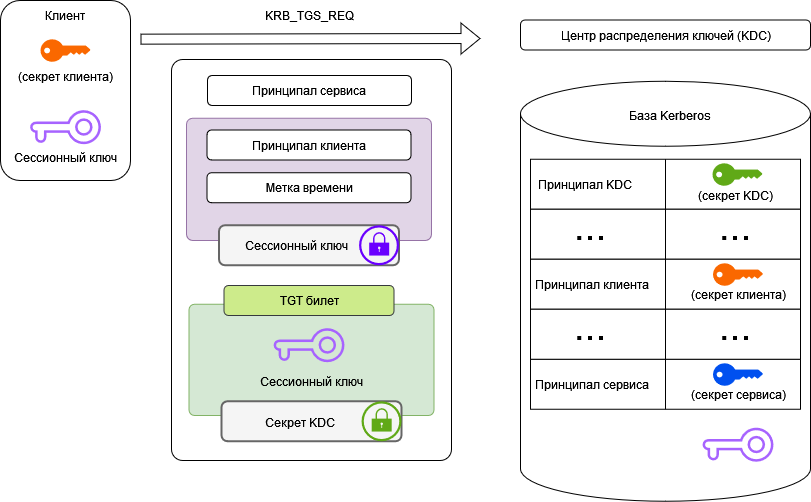

The diagram above was exported from draw.io. Its source (the exported page's mxGraphModel, read from the mxfile embedded in the PNG):
<mxGraphModel dx="1422" dy="780" grid="1" gridSize="10" guides="1" tooltips="1" connect="1" arrows="1" fold="1" page="1" pageScale="1" pageWidth="1169" pageHeight="827" math="0" shadow="0">
  <root>
    <mxCell id="0" />
    <mxCell id="1" parent="0" />
    <mxCell id="zT-OKRPy9kBRpYvkz_Q8-1" value="" style="rounded=1;whiteSpace=wrap;html=1;" vertex="1" parent="1">
      <mxGeometry x="170" y="220" width="130" height="180" as="geometry" />
    </mxCell>
    <mxCell id="zT-OKRPy9kBRpYvkz_Q8-3" value="" style="points=[[0,0.5,0],[0.24,0,0],[0.5,0.28,0],[0.995,0.475,0],[0.5,0.72,0],[0.24,1,0]];verticalLabelPosition=bottom;sketch=0;html=1;verticalAlign=top;aspect=fixed;align=center;pointerEvents=1;shape=mxgraph.cisco19.key;perimeterSpacing=1;fillColor=#fa6800;strokeColor=#C73500;labelBorderColor=none;labelBackgroundColor=none;strokeWidth=1;fontColor=#000000;" vertex="1" parent="1">
      <mxGeometry x="210" y="258.75" width="50" height="22.5" as="geometry" />
    </mxCell>
    <mxCell id="zT-OKRPy9kBRpYvkz_Q8-5" value="Клиент" style="text;html=1;strokeColor=none;fillColor=none;align=center;verticalAlign=middle;whiteSpace=wrap;rounded=0;labelBackgroundColor=none;labelBorderColor=none;sketch=0;" vertex="1" parent="1">
      <mxGeometry x="205" y="220" width="60" height="30" as="geometry" />
    </mxCell>
    <mxCell id="zT-OKRPy9kBRpYvkz_Q8-6" value="(секрет клиента)" style="text;html=1;strokeColor=none;fillColor=none;align=center;verticalAlign=middle;whiteSpace=wrap;rounded=0;labelBackgroundColor=none;labelBorderColor=none;sketch=0;" vertex="1" parent="1">
      <mxGeometry x="185" y="281.25" width="100" height="30" as="geometry" />
    </mxCell>
    <mxCell id="zT-OKRPy9kBRpYvkz_Q8-7" value="" style="rounded=1;whiteSpace=wrap;html=1;" vertex="1" parent="1">
      <mxGeometry x="690" y="239.5" width="290" height="30" as="geometry" />
    </mxCell>
    <mxCell id="zT-OKRPy9kBRpYvkz_Q8-9" value="Центр распределения ключей (KDC)" style="text;html=1;strokeColor=none;fillColor=none;align=center;verticalAlign=middle;whiteSpace=wrap;rounded=0;labelBackgroundColor=none;labelBorderColor=none;sketch=0;" vertex="1" parent="1">
      <mxGeometry x="717.5" y="239.5" width="235" height="30" as="geometry" />
    </mxCell>
    <mxCell id="zT-OKRPy9kBRpYvkz_Q8-38" value="" style="rounded=1;whiteSpace=wrap;html=1;labelBackgroundColor=none;labelBorderColor=none;sketch=0;strokeWidth=1;arcSize=4;" vertex="1" parent="1">
      <mxGeometry x="341" y="279" width="280" height="401" as="geometry" />
    </mxCell>
    <mxCell id="zT-OKRPy9kBRpYvkz_Q8-39" value="KRB_TGS_REQ" style="text;html=1;strokeColor=none;fillColor=none;align=center;verticalAlign=middle;whiteSpace=wrap;rounded=0;labelBackgroundColor=none;labelBorderColor=none;sketch=0;" vertex="1" parent="1">
      <mxGeometry x="428.5" y="220" width="100" height="30" as="geometry" />
    </mxCell>
    <mxCell id="zT-OKRPy9kBRpYvkz_Q8-44" value="" style="rounded=1;whiteSpace=wrap;html=1;labelBackgroundColor=none;labelBorderColor=none;sketch=0;strokeColor=#9673a6;strokeWidth=1;arcSize=5;fillColor=#e1d5e7;" vertex="1" parent="1">
      <mxGeometry x="356" y="337.75" width="245" height="122.25" as="geometry" />
    </mxCell>
    <mxCell id="zT-OKRPy9kBRpYvkz_Q8-47" value="" style="shape=flexArrow;endArrow=classic;html=1;rounded=0;" edge="1" parent="1">
      <mxGeometry width="50" height="50" relative="1" as="geometry">
        <mxPoint x="310" y="258.65000000000003" as="sourcePoint" />
        <mxPoint x="650" y="258" as="targetPoint" />
      </mxGeometry>
    </mxCell>
    <mxCell id="zT-OKRPy9kBRpYvkz_Q8-54" value="" style="shape=cylinder3;whiteSpace=wrap;html=1;boundedLbl=1;backgroundOutline=1;size=32.50000000000003;labelBackgroundColor=none;labelBorderColor=none;sketch=0;strokeColor=default;strokeWidth=1;gradientColor=none;" vertex="1" parent="1">
      <mxGeometry x="690" y="300.75" width="290" height="420" as="geometry" />
    </mxCell>
    <mxCell id="zT-OKRPy9kBRpYvkz_Q8-50" value="База Kerberos" style="text;html=1;strokeColor=none;fillColor=none;align=center;verticalAlign=middle;whiteSpace=wrap;rounded=0;labelBackgroundColor=none;labelBorderColor=none;sketch=0;" vertex="1" parent="1">
      <mxGeometry x="790" y="319.5" width="100" height="30" as="geometry" />
    </mxCell>
    <mxCell id="zT-OKRPy9kBRpYvkz_Q8-60" value="" style="rounded=0;whiteSpace=wrap;html=1;labelBackgroundColor=none;labelBorderColor=none;sketch=0;strokeColor=default;strokeWidth=1;gradientColor=none;" vertex="1" parent="1">
      <mxGeometry x="700" y="378.75" width="270" height="50" as="geometry" />
    </mxCell>
    <mxCell id="zT-OKRPy9kBRpYvkz_Q8-8" value="" style="points=[[0,0.5,0],[0.24,0,0],[0.5,0.28,0],[0.995,0.475,0],[0.5,0.72,0],[0.24,1,0]];verticalLabelPosition=bottom;sketch=0;html=1;verticalAlign=top;aspect=fixed;align=center;pointerEvents=1;shape=mxgraph.cisco19.key;perimeterSpacing=1;fillColor=#60a917;strokeColor=#2D7600;labelBorderColor=none;labelBackgroundColor=none;strokeWidth=1;fontColor=#ffffff;" vertex="1" parent="1">
      <mxGeometry x="882" y="382.75" width="50" height="22.5" as="geometry" />
    </mxCell>
    <mxCell id="zT-OKRPy9kBRpYvkz_Q8-10" value="(секрет KDC)" style="text;html=1;strokeColor=none;fillColor=none;align=center;verticalAlign=middle;whiteSpace=wrap;rounded=0;labelBackgroundColor=none;labelBorderColor=none;sketch=0;" vertex="1" parent="1">
      <mxGeometry x="855" y="403.75" width="100" height="22.5" as="geometry" />
    </mxCell>
    <mxCell id="zT-OKRPy9kBRpYvkz_Q8-61" value="Принципал KDC" style="text;html=1;strokeColor=none;fillColor=none;align=center;verticalAlign=middle;whiteSpace=wrap;rounded=0;labelBackgroundColor=none;labelBorderColor=none;sketch=0;" vertex="1" parent="1">
      <mxGeometry x="700" y="388.75" width="110" height="30" as="geometry" />
    </mxCell>
    <mxCell id="zT-OKRPy9kBRpYvkz_Q8-62" value="" style="rounded=0;whiteSpace=wrap;html=1;labelBackgroundColor=none;labelBorderColor=none;sketch=0;strokeColor=default;strokeWidth=1;gradientColor=none;" vertex="1" parent="1">
      <mxGeometry x="700" y="428.75" width="270" height="50" as="geometry" />
    </mxCell>
    <mxCell id="zT-OKRPy9kBRpYvkz_Q8-63" value="" style="rounded=0;whiteSpace=wrap;html=1;labelBackgroundColor=none;labelBorderColor=none;sketch=0;strokeColor=default;strokeWidth=1;gradientColor=none;" vertex="1" parent="1">
      <mxGeometry x="700" y="478.75" width="270" height="50" as="geometry" />
    </mxCell>
    <mxCell id="zT-OKRPy9kBRpYvkz_Q8-17" value="" style="points=[[0,0.5,0],[0.24,0,0],[0.5,0.28,0],[0.995,0.475,0],[0.5,0.72,0],[0.24,1,0]];verticalLabelPosition=bottom;sketch=0;html=1;verticalAlign=top;aspect=fixed;align=center;pointerEvents=1;shape=mxgraph.cisco19.key;perimeterSpacing=1;fillColor=#fa6800;strokeColor=#C73500;labelBorderColor=none;labelBackgroundColor=none;strokeWidth=1;fontColor=#000000;" vertex="1" parent="1">
      <mxGeometry x="882.5" y="482.75" width="50" height="22.5" as="geometry" />
    </mxCell>
    <mxCell id="zT-OKRPy9kBRpYvkz_Q8-18" value="(секрет клиента)" style="text;html=1;strokeColor=none;fillColor=none;align=center;verticalAlign=middle;whiteSpace=wrap;rounded=0;labelBackgroundColor=none;labelBorderColor=none;sketch=0;" vertex="1" parent="1">
      <mxGeometry x="857.5" y="499.25" width="100" height="30" as="geometry" />
    </mxCell>
    <mxCell id="zT-OKRPy9kBRpYvkz_Q8-64" value="..." style="text;html=1;strokeColor=none;fillColor=none;align=center;verticalAlign=middle;whiteSpace=wrap;rounded=0;labelBackgroundColor=none;labelBorderColor=none;sketch=0;fontSize=39;" vertex="1" parent="1">
      <mxGeometry x="730" y="430.75" width="60" height="30" as="geometry" />
    </mxCell>
    <mxCell id="zT-OKRPy9kBRpYvkz_Q8-65" value="Принципал клиента" style="text;html=1;strokeColor=none;fillColor=none;align=center;verticalAlign=middle;whiteSpace=wrap;rounded=0;labelBackgroundColor=none;labelBorderColor=none;sketch=0;" vertex="1" parent="1">
      <mxGeometry x="702" y="488.75" width="120" height="30" as="geometry" />
    </mxCell>
    <mxCell id="zT-OKRPy9kBRpYvkz_Q8-66" value="..." style="text;html=1;strokeColor=none;fillColor=none;align=center;verticalAlign=middle;whiteSpace=wrap;rounded=0;labelBackgroundColor=none;labelBorderColor=none;sketch=0;fontSize=39;" vertex="1" parent="1">
      <mxGeometry x="875" y="430.75" width="60" height="30" as="geometry" />
    </mxCell>
    <mxCell id="zT-OKRPy9kBRpYvkz_Q8-67" value="" style="rounded=0;whiteSpace=wrap;html=1;labelBackgroundColor=none;labelBorderColor=none;sketch=0;strokeColor=default;strokeWidth=1;gradientColor=none;" vertex="1" parent="1">
      <mxGeometry x="700" y="578.75" width="270" height="50" as="geometry" />
    </mxCell>
    <mxCell id="zT-OKRPy9kBRpYvkz_Q8-68" value="" style="points=[[0,0.5,0],[0.24,0,0],[0.5,0.28,0],[0.995,0.475,0],[0.5,0.72,0],[0.24,1,0]];verticalLabelPosition=bottom;sketch=0;html=1;verticalAlign=top;aspect=fixed;align=center;pointerEvents=1;shape=mxgraph.cisco19.key;perimeterSpacing=1;fillColor=#0050ef;strokeColor=#001DBC;labelBorderColor=none;labelBackgroundColor=none;strokeWidth=1;fontColor=#ffffff;" vertex="1" parent="1">
      <mxGeometry x="882.5" y="582.75" width="50" height="22.5" as="geometry" />
    </mxCell>
    <mxCell id="zT-OKRPy9kBRpYvkz_Q8-69" value="(секрет сервиса)" style="text;html=1;strokeColor=none;fillColor=none;align=center;verticalAlign=middle;whiteSpace=wrap;rounded=0;labelBackgroundColor=none;labelBorderColor=none;sketch=0;" vertex="1" parent="1">
      <mxGeometry x="857.5" y="599.25" width="100" height="30" as="geometry" />
    </mxCell>
    <mxCell id="zT-OKRPy9kBRpYvkz_Q8-70" value="Принципал сервиса" style="text;html=1;strokeColor=none;fillColor=none;align=center;verticalAlign=middle;whiteSpace=wrap;rounded=0;labelBackgroundColor=none;labelBorderColor=none;sketch=0;" vertex="1" parent="1">
      <mxGeometry x="702" y="588.75" width="120" height="30" as="geometry" />
    </mxCell>
    <mxCell id="zT-OKRPy9kBRpYvkz_Q8-71" value="" style="rounded=0;whiteSpace=wrap;html=1;labelBackgroundColor=none;labelBorderColor=none;sketch=0;strokeColor=default;strokeWidth=1;gradientColor=none;" vertex="1" parent="1">
      <mxGeometry x="700" y="528.75" width="270" height="50" as="geometry" />
    </mxCell>
    <mxCell id="zT-OKRPy9kBRpYvkz_Q8-72" value="..." style="text;html=1;strokeColor=none;fillColor=none;align=center;verticalAlign=middle;whiteSpace=wrap;rounded=0;labelBackgroundColor=none;labelBorderColor=none;sketch=0;fontSize=39;" vertex="1" parent="1">
      <mxGeometry x="730" y="530.75" width="60" height="30" as="geometry" />
    </mxCell>
    <mxCell id="zT-OKRPy9kBRpYvkz_Q8-73" value="..." style="text;html=1;strokeColor=none;fillColor=none;align=center;verticalAlign=middle;whiteSpace=wrap;rounded=0;labelBackgroundColor=none;labelBorderColor=none;sketch=0;fontSize=39;" vertex="1" parent="1">
      <mxGeometry x="875" y="530.75" width="60" height="30" as="geometry" />
    </mxCell>
    <mxCell id="zT-OKRPy9kBRpYvkz_Q8-81" value="" style="endArrow=none;html=1;rounded=0;fontSize=39;entryX=0.5;entryY=0;entryDx=0;entryDy=0;exitX=0.5;exitY=1;exitDx=0;exitDy=0;" edge="1" parent="1" source="zT-OKRPy9kBRpYvkz_Q8-67" target="zT-OKRPy9kBRpYvkz_Q8-60">
      <mxGeometry width="50" height="50" relative="1" as="geometry">
        <mxPoint x="420" y="518.75" as="sourcePoint" />
        <mxPoint x="470" y="468.75" as="targetPoint" />
      </mxGeometry>
    </mxCell>
    <mxCell id="zT-OKRPy9kBRpYvkz_Q8-89" value="" style="sketch=0;pointerEvents=1;shadow=0;dashed=0;html=1;aspect=fixed;labelPosition=center;verticalLabelPosition=bottom;verticalAlign=top;align=center;outlineConnect=0;shape=mxgraph.vvd.key;labelBackgroundColor=none;labelBorderColor=none;fontSize=39;gradientColor=none;fillColor=#A763FF;rotation=90;strokeColor=none;strokeWidth=18;perimeterSpacing=4;" vertex="1" parent="1">
      <mxGeometry x="218" y="311.2500000000001" width="34" height="70.83" as="geometry" />
    </mxCell>
    <mxCell id="zT-OKRPy9kBRpYvkz_Q8-91" value="Сессионный ключ" style="text;html=1;strokeColor=none;fillColor=none;align=center;verticalAlign=middle;whiteSpace=wrap;rounded=0;labelBackgroundColor=none;labelBorderColor=none;sketch=0;" vertex="1" parent="1">
      <mxGeometry x="175" y="362.25" width="120" height="30" as="geometry" />
    </mxCell>
    <mxCell id="zT-OKRPy9kBRpYvkz_Q8-92" value="" style="rounded=1;whiteSpace=wrap;html=1;labelBackgroundColor=none;labelBorderColor=none;sketch=0;fontSize=39;strokeColor=#666666;strokeWidth=2;fillColor=#f5f5f5;fontColor=#333333;perimeterSpacing=2;" vertex="1" parent="1">
      <mxGeometry x="388.5" y="444.75" width="180" height="40" as="geometry" />
    </mxCell>
    <mxCell id="zT-OKRPy9kBRpYvkz_Q8-37" value="" style="sketch=0;points=[[0.5,0,0],[1,0.5,0],[0.5,1,0],[0,0.5,0],[0.145,0.145,0],[0.8555,0.145,0],[0.855,0.8555,0],[0.145,0.855,0]];verticalLabelPosition=bottom;html=1;verticalAlign=top;aspect=fixed;align=center;pointerEvents=1;shape=mxgraph.cisco19.lock;fillColor=#6a00ff;strokeColor=#3700CC;labelBackgroundColor=none;labelBorderColor=none;fontColor=#ffffff;backgroundOutline=0;" vertex="1" parent="1">
      <mxGeometry x="528.5" y="444.75" width="40" height="40" as="geometry" />
    </mxCell>
    <mxCell id="zT-OKRPy9kBRpYvkz_Q8-94" value="Сессионный ключ" style="text;html=1;strokeColor=none;fillColor=none;align=center;verticalAlign=middle;whiteSpace=wrap;rounded=0;labelBackgroundColor=none;labelBorderColor=none;sketch=0;" vertex="1" parent="1">
      <mxGeometry x="413" y="449.75" width="107" height="30" as="geometry" />
    </mxCell>
    <mxCell id="zT-OKRPy9kBRpYvkz_Q8-97" value="" style="rounded=1;whiteSpace=wrap;html=1;labelBackgroundColor=none;labelBorderColor=none;sketch=0;strokeColor=#82b366;strokeWidth=1;arcSize=5;fillColor=#d5e8d4;" vertex="1" parent="1">
      <mxGeometry x="358.5" y="523.75" width="245" height="111.25" as="geometry" />
    </mxCell>
    <mxCell id="zT-OKRPy9kBRpYvkz_Q8-98" value="" style="sketch=0;pointerEvents=1;shadow=0;dashed=0;html=1;aspect=fixed;labelPosition=center;verticalLabelPosition=bottom;verticalAlign=top;align=center;outlineConnect=0;shape=mxgraph.vvd.key;labelBackgroundColor=none;labelBorderColor=none;fontSize=39;gradientColor=none;fillColor=#A763FF;rotation=90;strokeColor=none;strokeWidth=18;perimeterSpacing=4;" vertex="1" parent="1">
      <mxGeometry x="461.5" y="529.2500000000001" width="34" height="70.83" as="geometry" />
    </mxCell>
    <mxCell id="zT-OKRPy9kBRpYvkz_Q8-99" value="Сессионный ключ" style="text;html=1;strokeColor=none;fillColor=none;align=center;verticalAlign=middle;whiteSpace=wrap;rounded=0;labelBackgroundColor=none;labelBorderColor=none;sketch=0;" vertex="1" parent="1">
      <mxGeometry x="421" y="585.75" width="120" height="30" as="geometry" />
    </mxCell>
    <mxCell id="zT-OKRPy9kBRpYvkz_Q8-100" value="" style="rounded=1;whiteSpace=wrap;html=1;labelBackgroundColor=none;labelBorderColor=none;sketch=0;fontSize=39;strokeColor=#666666;strokeWidth=2;fillColor=#f5f5f5;fontColor=#333333;perimeterSpacing=2;" vertex="1" parent="1">
      <mxGeometry x="391" y="620.75" width="180" height="40" as="geometry" />
    </mxCell>
    <mxCell id="zT-OKRPy9kBRpYvkz_Q8-101" value="" style="sketch=0;points=[[0.5,0,0],[1,0.5,0],[0.5,1,0],[0,0.5,0],[0.145,0.145,0],[0.8555,0.145,0],[0.855,0.8555,0],[0.145,0.855,0]];verticalLabelPosition=bottom;html=1;verticalAlign=top;aspect=fixed;align=center;pointerEvents=1;shape=mxgraph.cisco19.lock;fillColor=#60a917;strokeColor=#2D7600;labelBackgroundColor=none;labelBorderColor=none;backgroundOutline=0;fontColor=#ffffff;" vertex="1" parent="1">
      <mxGeometry x="531" y="620.75" width="40" height="40" as="geometry" />
    </mxCell>
    <mxCell id="zT-OKRPy9kBRpYvkz_Q8-102" value="Секрет KDC" style="text;html=1;strokeColor=none;fillColor=none;align=center;verticalAlign=middle;whiteSpace=wrap;rounded=0;labelBackgroundColor=none;labelBorderColor=none;sketch=0;" vertex="1" parent="1">
      <mxGeometry x="419.5" y="626.75" width="100" height="30" as="geometry" />
    </mxCell>
    <mxCell id="zT-OKRPy9kBRpYvkz_Q8-105" value="TGT билет" style="rounded=1;whiteSpace=wrap;html=1;labelBackgroundColor=none;labelBorderColor=none;sketch=0;strokeColor=#36393d;strokeWidth=1;fillColor=#cdeb8b;" vertex="1" parent="1">
      <mxGeometry x="393.5" y="505" width="170" height="30" as="geometry" />
    </mxCell>
    <mxCell id="zT-OKRPy9kBRpYvkz_Q8-107" value="" style="sketch=0;pointerEvents=1;shadow=0;dashed=0;html=1;aspect=fixed;labelPosition=center;verticalLabelPosition=bottom;verticalAlign=top;align=center;outlineConnect=0;shape=mxgraph.vvd.key;labelBackgroundColor=none;labelBorderColor=none;fontSize=39;gradientColor=none;fillColor=#A763FF;rotation=90;strokeColor=none;strokeWidth=18;perimeterSpacing=4;" vertex="1" parent="1">
      <mxGeometry x="890.5" y="628.7500000000001" width="34" height="70.83" as="geometry" />
    </mxCell>
    <mxCell id="zT-OKRPy9kBRpYvkz_Q8-40" value="Принципал клиента" style="rounded=1;whiteSpace=wrap;html=1;labelBackgroundColor=none;labelBorderColor=none;sketch=0;strokeColor=default;strokeWidth=1;gradientColor=none;" vertex="1" parent="1">
      <mxGeometry x="376.5" y="349.5" width="204" height="30" as="geometry" />
    </mxCell>
    <mxCell id="zT-OKRPy9kBRpYvkz_Q8-108" value="Принципал сервиса" style="rounded=1;whiteSpace=wrap;html=1;labelBackgroundColor=none;labelBorderColor=none;sketch=0;strokeColor=default;strokeWidth=1;gradientColor=none;" vertex="1" parent="1">
      <mxGeometry x="377" y="295" width="204" height="30" as="geometry" />
    </mxCell>
    <mxCell id="zT-OKRPy9kBRpYvkz_Q8-109" value="Метка времени" style="rounded=1;whiteSpace=wrap;html=1;labelBackgroundColor=none;labelBorderColor=none;sketch=0;strokeColor=default;strokeWidth=1;gradientColor=none;" vertex="1" parent="1">
      <mxGeometry x="376.5" y="392.25" width="204" height="30" as="geometry" />
    </mxCell>
  </root>
</mxGraphModel>